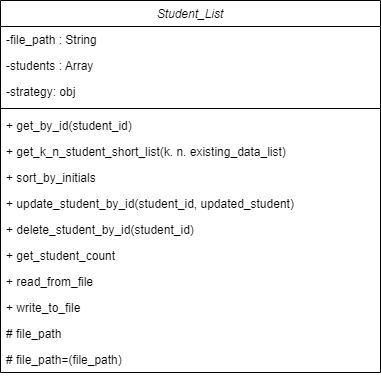

The diagram above was exported from draw.io. Its source (the exported page's mxGraphModel, read from the mxfile embedded in the PNG):
<mxGraphModel dx="944" dy="1346" grid="1" gridSize="10" guides="1" tooltips="1" connect="1" arrows="1" fold="1" page="1" pageScale="1" pageWidth="827" pageHeight="1169" math="0" shadow="0">
  <root>
    <mxCell id="WIyWlLk6GJQsqaUBKTNV-0" />
    <mxCell id="WIyWlLk6GJQsqaUBKTNV-1" parent="WIyWlLk6GJQsqaUBKTNV-0" />
    <mxCell id="zkfFHV4jXpPFQw0GAbJ--0" value="Student_List" style="swimlane;fontStyle=2;align=center;verticalAlign=top;childLayout=stackLayout;horizontal=1;startSize=26;horizontalStack=0;resizeParent=1;resizeLast=0;collapsible=1;marginBottom=0;rounded=0;shadow=0;strokeWidth=1;" parent="WIyWlLk6GJQsqaUBKTNV-1" vertex="1">
      <mxGeometry x="70" y="110" width="380" height="372" as="geometry">
        <mxRectangle x="230" y="140" width="160" height="26" as="alternateBounds" />
      </mxGeometry>
    </mxCell>
    <mxCell id="zkfFHV4jXpPFQw0GAbJ--1" value="-file_path : String" style="text;align=left;verticalAlign=top;spacingLeft=4;spacingRight=4;overflow=hidden;rotatable=0;points=[[0,0.5],[1,0.5]];portConstraint=eastwest;" parent="zkfFHV4jXpPFQw0GAbJ--0" vertex="1">
      <mxGeometry y="26" width="380" height="26" as="geometry" />
    </mxCell>
    <mxCell id="QentA1Kpv-U5MIHEx484-0" value="-students : Array" style="text;align=left;verticalAlign=top;spacingLeft=4;spacingRight=4;overflow=hidden;rotatable=0;points=[[0,0.5],[1,0.5]];portConstraint=eastwest;rounded=0;shadow=0;html=0;" vertex="1" parent="zkfFHV4jXpPFQw0GAbJ--0">
      <mxGeometry y="52" width="380" height="26" as="geometry" />
    </mxCell>
    <mxCell id="zkfFHV4jXpPFQw0GAbJ--2" value="-strategy: obj" style="text;align=left;verticalAlign=top;spacingLeft=4;spacingRight=4;overflow=hidden;rotatable=0;points=[[0,0.5],[1,0.5]];portConstraint=eastwest;rounded=0;shadow=0;html=0;" parent="zkfFHV4jXpPFQw0GAbJ--0" vertex="1">
      <mxGeometry y="78" width="380" height="26" as="geometry" />
    </mxCell>
    <mxCell id="zkfFHV4jXpPFQw0GAbJ--4" value="" style="line;html=1;strokeWidth=1;align=left;verticalAlign=middle;spacingTop=-1;spacingLeft=3;spacingRight=3;rotatable=0;labelPosition=right;points=[];portConstraint=eastwest;" parent="zkfFHV4jXpPFQw0GAbJ--0" vertex="1">
      <mxGeometry y="104" width="380" height="8" as="geometry" />
    </mxCell>
    <mxCell id="9KGomZ8SoigvPBzVa_WJ-1" value="+ get_by_id(student_id)" style="text;align=left;verticalAlign=top;spacingLeft=4;spacingRight=4;overflow=hidden;rotatable=0;points=[[0,0.5],[1,0.5]];portConstraint=eastwest;" parent="zkfFHV4jXpPFQw0GAbJ--0" vertex="1">
      <mxGeometry y="112" width="380" height="26" as="geometry" />
    </mxCell>
    <mxCell id="9KGomZ8SoigvPBzVa_WJ-2" value="+ get_k_n_student_short_list(k. n. existing_data_list)" style="text;align=left;verticalAlign=top;spacingLeft=4;spacingRight=4;overflow=hidden;rotatable=0;points=[[0,0.5],[1,0.5]];portConstraint=eastwest;" parent="zkfFHV4jXpPFQw0GAbJ--0" vertex="1">
      <mxGeometry y="138" width="380" height="26" as="geometry" />
    </mxCell>
    <mxCell id="9KGomZ8SoigvPBzVa_WJ-3" value="+ sort_by_initials" style="text;align=left;verticalAlign=top;spacingLeft=4;spacingRight=4;overflow=hidden;rotatable=0;points=[[0,0.5],[1,0.5]];portConstraint=eastwest;" parent="zkfFHV4jXpPFQw0GAbJ--0" vertex="1">
      <mxGeometry y="164" width="380" height="26" as="geometry" />
    </mxCell>
    <mxCell id="9KGomZ8SoigvPBzVa_WJ-4" value="+ update_student_by_id(student_id, updated_student)" style="text;align=left;verticalAlign=top;spacingLeft=4;spacingRight=4;overflow=hidden;rotatable=0;points=[[0,0.5],[1,0.5]];portConstraint=eastwest;" parent="zkfFHV4jXpPFQw0GAbJ--0" vertex="1">
      <mxGeometry y="190" width="380" height="26" as="geometry" />
    </mxCell>
    <mxCell id="9KGomZ8SoigvPBzVa_WJ-5" value="+ delete_student_by_id(student_id)" style="text;align=left;verticalAlign=top;spacingLeft=4;spacingRight=4;overflow=hidden;rotatable=0;points=[[0,0.5],[1,0.5]];portConstraint=eastwest;" parent="zkfFHV4jXpPFQw0GAbJ--0" vertex="1">
      <mxGeometry y="216" width="380" height="26" as="geometry" />
    </mxCell>
    <mxCell id="QentA1Kpv-U5MIHEx484-1" value="+ get_student_count" style="text;align=left;verticalAlign=top;spacingLeft=4;spacingRight=4;overflow=hidden;rotatable=0;points=[[0,0.5],[1,0.5]];portConstraint=eastwest;" vertex="1" parent="zkfFHV4jXpPFQw0GAbJ--0">
      <mxGeometry y="242" width="380" height="26" as="geometry" />
    </mxCell>
    <mxCell id="9KGomZ8SoigvPBzVa_WJ-6" value="+ read_from_file" style="text;align=left;verticalAlign=top;spacingLeft=4;spacingRight=4;overflow=hidden;rotatable=0;points=[[0,0.5],[1,0.5]];portConstraint=eastwest;" parent="zkfFHV4jXpPFQw0GAbJ--0" vertex="1">
      <mxGeometry y="268" width="380" height="26" as="geometry" />
    </mxCell>
    <mxCell id="QentA1Kpv-U5MIHEx484-4" value="+ write_to_file" style="text;align=left;verticalAlign=top;spacingLeft=4;spacingRight=4;overflow=hidden;rotatable=0;points=[[0,0.5],[1,0.5]];portConstraint=eastwest;" vertex="1" parent="zkfFHV4jXpPFQw0GAbJ--0">
      <mxGeometry y="294" width="380" height="26" as="geometry" />
    </mxCell>
    <mxCell id="QentA1Kpv-U5MIHEx484-5" value="# file_path" style="text;align=left;verticalAlign=top;spacingLeft=4;spacingRight=4;overflow=hidden;rotatable=0;points=[[0,0.5],[1,0.5]];portConstraint=eastwest;" vertex="1" parent="zkfFHV4jXpPFQw0GAbJ--0">
      <mxGeometry y="320" width="380" height="26" as="geometry" />
    </mxCell>
    <mxCell id="QentA1Kpv-U5MIHEx484-3" value="# file_path=(file_path)" style="text;align=left;verticalAlign=top;spacingLeft=4;spacingRight=4;overflow=hidden;rotatable=0;points=[[0,0.5],[1,0.5]];portConstraint=eastwest;" vertex="1" parent="zkfFHV4jXpPFQw0GAbJ--0">
      <mxGeometry y="346" width="380" height="26" as="geometry" />
    </mxCell>
  </root>
</mxGraphModel>